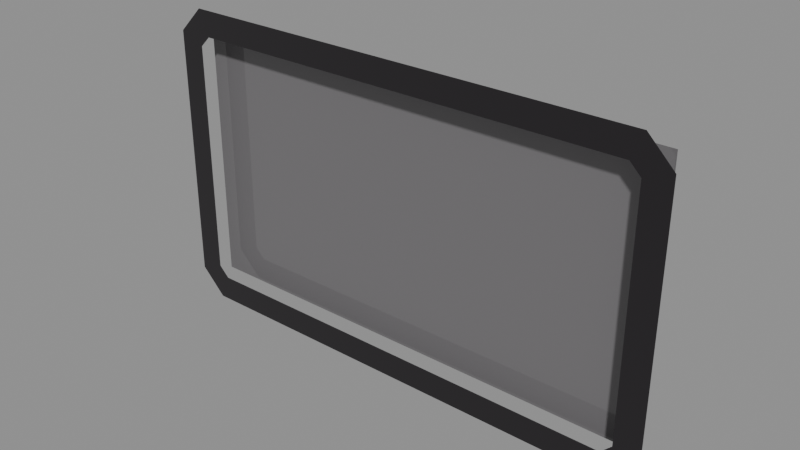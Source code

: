 # Source: Lobbies.blend  (saved by Blender 4.3.34; exported with 4.5.12 LTS)
import bpy
from mathutils import Matrix  # noqa: F401  (used for matrix-valued properties, if any)

bpy.ops.wm.read_factory_settings(use_empty=True)
scene = bpy.context.scene
scene.name = 'Sandbox'
col_spawnpointa = bpy.data.collections.new('SpawnPointA')  # instanced only; not linked into the scene

# ---- materials (node trees are filled in below, after node groups)
mat_base5 = bpy.data.materials.new('Base5')
mat_bsse1 = bpy.data.materials.new('Bsse1')

# ---- material node trees
mat_base5.use_nodes = True; mat_base5.node_tree.nodes.clear()
_N = mat_base5.node_tree.nodes; _L = mat_base5.node_tree.links
n0 = _N.new('ShaderNodeBsdfPrincipled'); n0.name = 'Principled BSDF'; n0.location = (10, 300)
n0.inputs[0].default_value = (0.1683, 0.162, 0.1683, 1.0)
n0.inputs[2].default_value = 0.0
n1 = _N.new('ShaderNodeOutputMaterial'); n1.name = 'Material Output'; n1.location = (300, 300)
_L.new(n0.outputs[0], n1.inputs[0])
n1.is_active_output = True
mat_bsse1.use_nodes = True; mat_bsse1.node_tree.nodes.clear()
_N = mat_bsse1.node_tree.nodes; _L = mat_bsse1.node_tree.links
n0 = _N.new('ShaderNodeBsdfPrincipled'); n0.name = 'Principled BSDF'; n0.location = (10, 300)
n0.inputs[0].default_value = (0.016, 0.0137, 0.016, 1.0)
n0.inputs[2].default_value = 0.0
n1 = _N.new('ShaderNodeOutputMaterial'); n1.name = 'Material Output'; n1.location = (300, 300)
_L.new(n0.outputs[0], n1.inputs[0])
n1.is_active_output = True

# ---- meshes
me_floor_002 = bpy.data.meshes.new('Floor.002')
me_floor_002.from_pydata([(-950.0, 0.0, -525.0), (950.0, 0.0, -525.0), (-950.0, 0.0, 525.0), (950.0, 0.0, 525.0)], [], [(0, 1, 3, 2)])
_uv = me_floor_002.uv_layers.new(name='UVMap')
_uv.uv.foreach_set('vector', [0.0, 0.0, 1.0, 0.0, 1.0, 1.0, 0.0, 1.0])
me_floor_002.materials.append(mat_base5)
me_floor_002.update()
me_border_001 = bpy.data.meshes.new('Border.001')
me_border_001.from_pydata([(900.0, 0.0, 600.0), (1000.0, 0.0, 500.0), (900.0, 0.0, 458.6), (858.6, 0.0, 500.0), (-900.0, 0.0, 600.0), (-1000.0, 0.0, 500.0), (-900.0, 0.0, 458.6), (-858.6, 0.0, 500.0), (900.0, 0.0, -600.0), (1000.0, 0.0, -500.0), (900.0, 0.0, -458.6), (858.6, 0.0, -500.0), (-900.0, 0.0, -600.0), (-1000.0, 0.0, -500.0), (-900.0, 0.0, -458.6), (-858.6, 0.0, -500.0)], [], [(14, 6, 5, 13), (3, 2, 1, 0), (10, 9, 1, 2), (11, 15, 12, 8), (7, 4, 5, 6), (11, 8, 9, 10), (15, 14, 13, 12), (0, 4, 7, 3)])
_uv = me_border_001.uv_layers.new(name='UVMap')
_uv.uv.foreach_set('vector', [0.9344, 0.8738, 0.9344, 0.8738, 1.0, 0.9, 1.0, 0.9, 0.9026, 0.9118, 0.9344, 0.8738, 1.0, 0.9, 0.9, 1.0, 0.9344, 0.8738, 1.0, 0.9, 1.0, 0.9, 0.9344, 0.8738, 0.9026, 0.9118, 0.9026, 0.9118, 0.9, 1.0, 0.9, 1.0, 0.9026, 0.9118, 0.9, 1.0, 1.0, 0.9, 0.9344, 0.8738, 0.9026, 0.9118, 0.9, 1.0, 1.0, 0.9, 0.9344, 0.8738, 0.9026, 0.9118, 0.9344, 0.8738, 1.0, 0.9, 0.9, 1.0, 0.9, 1.0, 0.9, 1.0, 0.9026, 0.9118, 0.9026, 0.9118])
me_border_001.materials.append(mat_bsse1)
me_border_001.update()

# ---- objects
ob_floor_002 = bpy.data.objects.new('Floor.002', me_floor_002)
ob_border_001 = bpy.data.objects.new('Border.001', me_border_001)
ob_tesseractspawner = bpy.data.objects.new('TesseractSpawner', None)
ob_mediumorespawner = bpy.data.objects.new('MediumOreSpawner', None)
ob_mediumobj = bpy.data.objects.new('MediumObj', None)
ob_largeobj = bpy.data.objects.new('LargeObj', None)
ob_largeorespawner = bpy.data.objects.new('LargeOreSpawner', None)
ob_smallobj = bpy.data.objects.new('SmallObj', None)
ob_smallorespawner = bpy.data.objects.new('SmallOreSpawner', None)
ob_luminaspawnarea = bpy.data.objects.new('LuminaSpawnArea', None)
ob_luminaspawnarea_001 = bpy.data.objects.new('LuminaSpawnArea.001', None)
ob_luminaspawnarea_002 = bpy.data.objects.new('LuminaSpawnArea.002', None)
ob_spawnpointparent_002 = bpy.data.objects.new('SpawnPointParent.002', None)
ob_spawnpointa_001 = bpy.data.objects.new('SpawnPointA.001', None)
ob_spawnpointa = bpy.data.objects.new('SpawnPointA', None)

# ---- transforms, parenting, visibility, modifiers, constraints
ob_floor_002.location = (0.0, 100.0, 0.0)
ob_border_001.location = (0.0, 0.0, 0.0)
ob_tesseractspawner.location = (0.0, 0.0, 0.0)
ob_tesseractspawner.empty_display_type = 'CUBE'
ob_tesseractspawner.empty_display_size = 60.0
ob_mediumorespawner.parent = ob_mediumobj
ob_mediumorespawner.location = (0.0, 0.0, 0.0)
ob_mediumorespawner.empty_display_type = 'CONE'
ob_mediumorespawner.empty_display_size = 30.0
ob_mediumobj.location = (-700.0, 0.0, 0.0)
ob_mediumobj.empty_display_type = 'ARROWS'
ob_mediumobj.empty_display_size = 50.0
ob_largeobj.location = (-700.0, 0.0, 300.0)
ob_largeobj.empty_display_type = 'ARROWS'
ob_largeobj.empty_display_size = 50.0
ob_largeorespawner.parent = ob_largeobj
ob_largeorespawner.location = (0.0, 0.0, 0.0)
ob_largeorespawner.empty_display_type = 'CONE'
ob_largeorespawner.empty_display_size = 60.0
ob_smallobj.location = (-700.0, 0.0, -300.0)
ob_smallobj.empty_display_type = 'ARROWS'
ob_smallobj.empty_display_size = 50.0
ob_smallorespawner.parent = ob_smallobj
ob_smallorespawner.location = (0.0, 0.0, 0.0)
ob_smallorespawner.empty_display_type = 'CONE'
ob_smallorespawner.empty_display_size = 15.0
ob_luminaspawnarea.parent = ob_smallorespawner
ob_luminaspawnarea.location = (100.0, 0.0, 0.0)
ob_luminaspawnarea.empty_display_type = 'CIRCLE'
ob_luminaspawnarea.empty_display_size = 20.0
ob_luminaspawnarea_001.parent = ob_mediumorespawner
ob_luminaspawnarea_001.location = (100.0, 0.0, 0.0)
ob_luminaspawnarea_001.empty_display_type = 'CIRCLE'
ob_luminaspawnarea_001.empty_display_size = 20.0
ob_luminaspawnarea_002.parent = ob_largeorespawner
ob_luminaspawnarea_002.location = (100.0, 0.0, 0.0)
ob_luminaspawnarea_002.empty_display_type = 'CIRCLE'
ob_luminaspawnarea_002.empty_display_size = 20.0
ob_spawnpointparent_002.location = (0.0, 0.0, 0.0)
ob_spawnpointa_001.parent = ob_spawnpointparent_002
ob_spawnpointa_001.location = (500.0, 0.0, 0.0)
ob_spawnpointa_001.instance_type = 'COLLECTION'
ob_spawnpointa.location = (0.0, 0.0, 0.0)
ob_spawnpointa.empty_display_type = 'SINGLE_ARROW'
ob_spawnpointa.empty_display_size = 50.0
ob_spawnpointa_001.instance_collection = col_spawnpointa

# ---- collection membership
scene.collection.objects.link(ob_floor_002)
scene.collection.objects.link(ob_border_001)
scene.collection.objects.link(ob_tesseractspawner)
scene.collection.objects.link(ob_mediumorespawner)
scene.collection.objects.link(ob_mediumobj)
scene.collection.objects.link(ob_largeobj)
scene.collection.objects.link(ob_largeorespawner)
scene.collection.objects.link(ob_smallobj)
scene.collection.objects.link(ob_smallorespawner)
scene.collection.objects.link(ob_luminaspawnarea)
scene.collection.objects.link(ob_luminaspawnarea_001)
scene.collection.objects.link(ob_luminaspawnarea_002)
scene.collection.objects.link(ob_spawnpointparent_002)
scene.collection.objects.link(ob_spawnpointa_001)
col_spawnpointa.objects.link(ob_spawnpointa)

# ---- scene / render settings (as saved in the file)
scene.frame_start = 1; scene.frame_end = 250; scene.frame_set(177)
scene.render.engine = 'BLENDER_EEVEE_NEXT'
scene.render.image_settings.exr_codec = 'NONE'
scene.render.simplify_subdivision_render = 0
scene.render.simplify_child_particles_render = 0.0
scene.eevee.use_volume_custom_range = False
scene.eevee.use_fast_gi = False
scene.eevee.use_shadows = False
scene.view_settings.white_balance_temperature = 0.0
scene.view_settings.white_balance_tint = 0.0
scene.view_settings.white_balance_whitepoint = (2.97, 0.5193, -0.0414)
bpy.context.view_layer.update()

# ---- added for rendering (the .blend has no active camera and no usable light): camera, sun + grey world if the file has none
cam_auto = bpy.data.cameras.new('AutoCamera')
cam_auto.lens = 50.0
cam_auto.sensor_width = 36.0
cam_auto.clip_end = 37907.1
ob_auto_camera = bpy.data.objects.new('AutoCamera', cam_auto)
scene.collection.objects.link(ob_auto_camera)
ob_auto_camera.location = (2159.96, -2541.95, 1727.97)
ob_auto_camera.rotation_euler = (1.09748, -7.21219e-08, 0.694738)
scene.camera = ob_auto_camera
light_auto_sun = bpy.data.lights.new('AutoSun', 'SUN')
light_auto_sun.energy = 3.0
light_auto_sun.angle = 0.0523599
ob_auto_sun = bpy.data.objects.new('AutoSun', light_auto_sun)
scene.collection.objects.link(ob_auto_sun)
ob_auto_sun.rotation_euler = (0.872665, 0.174533, 0.523599)
if scene.world is None:
    world_auto = bpy.data.worlds.new('AutoWorld')
    world_auto.color = (0.3, 0.3, 0.3)
    scene.world = world_auto
bpy.context.view_layer.update()
